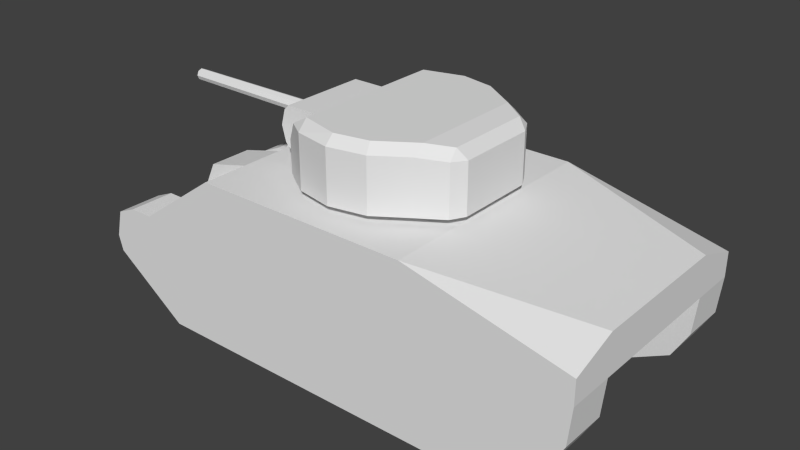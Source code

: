 # Source: m4_m.blend  (saved by Blender 2.79.0; exported with 4.5.12 LTS)
import bpy
from mathutils import Matrix  # noqa: F401  (used for matrix-valued properties, if any)

bpy.ops.wm.read_factory_settings(use_empty=True)
scene = bpy.context.scene
scene.name = 'Scene'

# ---- collections
col_collection_1 = bpy.data.collections.new('Collection 1'); scene.collection.children.link(col_collection_1)

# ---- materials (node trees are filled in below, after node groups)
mat_material_texture = bpy.data.materials.new('Material Texture')
mat_material_texture.alpha_threshold = 0.0
mat_material_texture.use_transparent_shadow = False
mat_material_texture.roughness = 0.5
mat_material_texture.line_color = (0.0, 0.0, 0.0, 1.0)

# ---- material node trees

# ---- world
world_world = bpy.data.worlds.new('World'); scene.world = world_world
world_world.color = (0.05088, 0.05088, 0.05088)
world_world.use_sun_shadow = False
world_world.sun_shadow_jitter_overblur = 0.0
world_world.cycles.sampling_method = 'NONE'
world_world.cycles.sample_map_resolution = 256

# ---- meshes
me_cube_001 = bpy.data.meshes.new('Cube.001')
me_cube_001.from_pydata([(2.73, -0.82, 1.19), (-2.4, -0.82, 0.5), (-1.5, -1.34, 1.87), (1.98, -0.82, 0.5), (-2.46, -0.82, 1.19), (2.73, -1.34, 1.19), (-2.46, -1.34, 1.19), (2.73, -0.82, 1.64), (0.0, -0.82, 0.5), (0.94, -1.34, 1.87), (2.73, -1.34, 1.46), (0.94, -0.82, 1.87), (-2.862, -0.82, 0.83), (-2.73, -0.82, 1.19), (-2.96, -0.82, 1.09), (-2.631, -0.82, 0.5442), (-2.8, -0.82, 0.665), (-2.8, -0.82, 0.995), (-2.631, -0.82, 1.116), (-2.73, -1.34, 1.19), (-2.96, -1.34, 1.09), (-1.5, -0.34, 1.87), (-2.46, 0.0, 1.19), (-1.5, -0.82, 1.87), (-2.14, -0.34, 1.417), (-2.14, -0.82, 1.417), (-1.98, -0.34, 1.75), (-1.98, -0.82, 1.75), (-1.5, 1.34, 1.87), (1.98, 0.82, 0.5), (-2.46, 1.34, 1.19), (2.73, 0.82, 1.64), (0.0, 0.82, 0.5), (0.94, 1.34, 1.87), (2.73, 0.0, 1.19), (1.98, 0.0, 0.5), (2.73, 0.0, 1.64), (-1.5, 0.0, 1.87), (0.94, 0.0, 1.87), (0.0, 0.0, 0.5), (2.73, 1.34, 1.46), (0.94, 0.82, 1.87), (-2.4, 0.0, 0.5), (-2.46, 0.82, 1.19), (-2.8, 0.82, 0.665), (-2.8, 0.82, 0.995), (-2.631, 0.0, 0.5442), (-2.8, 0.0, 0.665), (-2.862, 0.0, 0.83), (-2.8, 0.0, 0.995), (-2.631, 0.0, 1.116), (-2.73, 0.82, 1.19), (-2.4, 0.82, 0.5), (-2.631, 0.82, 0.5442), (-2.862, 0.82, 0.83), (-2.631, 0.82, 1.116), (-2.73, 1.34, 1.19), (-2.96, 1.34, 1.09), (-0.12, 0.95, 1.87), (-1.5, 0.34, 1.87), (-1.5, 0.82, 1.87), (-2.14, 0.34, 1.417), (-2.14, 0.82, 1.417), (-1.98, 0.34, 1.75), (-1.98, 0.82, 1.75), (2.69, 1.34, 0.78), (2.69, 0.82, 0.78), (2.515, 1.34, 0.4769), (2.515, 0.82, 0.4769), (-2.993, 0.82, 0.605), (-3.04, 1.34, 0.78), (-3.04, 0.82, 0.78), (-3.04, -0.82, 0.78), (2.69, -0.82, 0.78), (1.55, -0.82, 0.0), (2.515, -1.34, 0.4769), (-2.993, -0.82, 0.605), (2.515, -0.82, 0.4769), (-0.12, 0.95, 1.95), (0.5289, 0.6489, 1.87), (0.5289, 0.6489, 1.95), (-0.7689, 0.6489, 1.87), (-0.7689, 0.6489, 1.95), (-1.06, 0.0, 2.04), (-0.12, -0.95, 1.87), (-0.12, -0.95, 1.95), (0.5289, -0.6489, 1.87), (0.5289, -0.6489, 1.95), (0.83, 0.0, 1.87), (0.83, 0.0, 1.95), (-1.07, 0.0, 1.87), (-1.07, 0.0, 1.95), (-0.7689, -0.6489, 1.87), (-0.7689, -0.6489, 1.95), (-0.12, -1.08, 1.95), (-0.5333, -0.9978, 1.95), (-0.8837, -0.7637, 1.95), (-0.8837, -0.7637, 2.304), (-1.12, -0.4022, 1.95), (0.6437, -0.7637, 2.54), (0.6437, -0.6441, 2.64), (0.2559, -0.9033, 2.64), (0.2933, -0.9978, 2.54), (-0.12, -0.978, 2.64), (-0.12, -1.08, 2.54), (-0.56, -0.8597, 2.64), (-0.5333, -0.9978, 2.54), (0.8907, -0.4846, 2.611), (0.99, -0.44, 1.95), (0.906, -0.5943, 1.95), (0.906, -0.5943, 2.509), (0.99, -0.44, 2.5), (-1.168, -0.494, 2.04), (-1.27, -0.494, 2.27), (-1.223, -0.494, 2.445), (-1.168, -0.494, 2.5), (-1.06, -0.494, 2.04), (0.99, 0.0, 1.95), (0.6437, 0.7637, 1.95), (0.2933, 0.9978, 1.95), (-0.8837, 0.7637, 2.304), (0.6437, 0.7637, 2.54), (0.6437, 0.6441, 2.64), (0.2559, 0.9033, 2.64), (0.2933, 0.9978, 2.54), (-0.12, 0.978, 2.64), (-0.12, 1.08, 2.54), (-0.56, 0.8597, 2.64), (-0.5333, 0.9978, 2.54), (-0.7268, 0.8685, 2.54), (0.8907, 0.0, 2.611), (0.99, 0.0, 2.5), (0.8907, 0.4846, 2.611), (0.906, 0.5943, 1.95), (0.906, 0.5943, 2.509), (0.99, 0.44, 2.5), (-1.27, 0.494, 2.27), (-1.223, 0.494, 2.445), (0.6437, -0.7637, 1.95), (0.2933, -0.9978, 1.95), (-0.12, 1.08, 1.95), (-0.5333, 0.9978, 1.95), (-0.8837, 0.7637, 1.95), (-1.12, 0.4022, 1.95), (-1.12, 0.0, 1.95), (0.99, 0.44, 1.95), (-1.223, -0.494, 2.095), (-0.7533, -0.494, 2.5), (-1.168, 0.494, 2.04), (-1.223, 0.494, 2.095), (-1.168, 0.494, 2.5), (-3.03, 0.065, 2.27), (-1.48, 0.075, 2.27), (-1.48, 0.05303, 2.217), (-1.48, -0.05303, 2.217), (-3.03, -0.065, 2.27), (-3.03, -0.04596, 2.316), (-1.48, -0.05303, 2.323), (-1.48, -2.272e-09, 2.345), (-3.03, 0.04596, 2.316), (-1.48, -6.445e-09, 2.195), (-1.22, 0.0601, 2.21), (-1.22, 0.085, 2.27), (-1.22, 4.844e-08, 2.185), (-1.22, -0.0601, 2.21), (-1.22, -0.085, 2.27), (-1.22, -0.0601, 2.33), (-1.22, 5.317e-08, 2.355), (-1.22, 0.0601, 2.33), (-3.03, 0.04596, 2.224), (-3.03, -6.082e-09, 2.205), (-3.03, -0.04596, 2.224), (-1.48, -0.075, 2.27), (-3.03, -2.466e-09, 2.335), (-1.48, 0.05303, 2.323), (-1.06, 0.494, 2.04), (-0.56, 0.0, 2.64), (-0.7268, -0.8685, 2.54), (0.6437, 0.0, 2.64), (-0.7268, 0.0, 2.54), (-0.7533, 0.494, 2.5), (2.73, 0.82, 1.19), (2.73, 1.34, 1.19), (-2.96, 0.82, 1.09), (-2.14, 1.34, 8.941e-08), (-2.993, 1.34, 0.605), (-2.14, 0.82, 0.0), (1.55, 0.82, 0.0), (1.55, 1.34, 8.941e-08), (-2.14, -1.34, 8.941e-08), (-2.14, -0.82, 0.0), (-3.04, -1.34, 0.78), (2.69, -1.34, 0.78), (1.55, -1.34, 8.941e-08), (-2.993, -1.34, 0.605)], [], [(0, 7, 10, 5), (5, 10, 9), (6, 5, 9), (2, 4, 6), (23, 21, 26, 27), (8, 1, 42), (10, 7, 9), (7, 11, 9), (39, 8, 42), (35, 39, 32), (0, 36, 7), (3, 35, 34, 0), (16, 76, 72, 12), (18, 13, 4), (14, 13, 18), (18, 17, 14), (9, 2, 6), (46, 42, 1, 15), (15, 16, 47, 46), (16, 12, 48, 47), (12, 17, 49, 48), (17, 18, 50, 49), (18, 4, 22, 50), (4, 13, 19, 6), (13, 14, 20, 19), (11, 86, 9), (86, 84, 9), (9, 84, 2), (84, 92, 2), (2, 92, 37, 21, 23), (92, 90, 37), (38, 88, 11), (11, 88, 86), (83, 148, 175), (186, 187, 29, 52), (74, 190, 1, 3), (7, 36, 38, 11), (23, 25, 4, 2), (4, 25, 24, 22), (25, 23, 27), (21, 24, 26), (24, 25, 27, 26), (181, 182, 40, 31), (182, 33, 40), (30, 33, 182), (28, 30, 43), (0, 73, 77, 3), (60, 64, 63, 59), (32, 42, 52), (40, 33, 31), (31, 33, 41), (39, 35, 8), (30, 28, 33), (181, 31, 36), (29, 181, 34, 35), (42, 32, 39), (12, 72, 14, 17), (55, 43, 51), (183, 55, 51), (55, 183, 45), (66, 181, 29, 68), (46, 53, 52, 42), (53, 46, 47, 44), (44, 47, 48, 54), (54, 48, 49, 45), (45, 49, 50, 55), (55, 50, 22, 43), (43, 30, 56, 51), (51, 56, 57, 183), (41, 33, 79), (79, 33, 58), (33, 28, 58), (58, 28, 81), (129, 141, 120), (28, 60, 59, 37, 81), (81, 37, 90), (38, 41, 88), (41, 79, 88), (177, 97, 95), (77, 74, 3), (68, 29, 187), (31, 41, 38, 36), (60, 28, 43, 62), (62, 64, 60), (59, 63, 61), (62, 43, 22, 61), (22, 24, 37), (61, 22, 37), (62, 61, 63, 64), (34, 181, 36), (0, 34, 36), (37, 24, 21), (37, 59, 61), (35, 3, 8), (35, 32, 29), (193, 74, 77, 75), (44, 54, 71, 69), (16, 15, 190, 76), (192, 75, 77, 73), (5, 192, 73, 0), (191, 20, 14, 72), (194, 191, 72, 76), (183, 71, 54, 45), (189, 194, 76, 190), (189, 190, 74, 193), (184, 30, 182, 188), (188, 182, 65, 67), (184, 185, 70, 57, 30), (188, 67, 68, 187), (44, 69, 186, 53), (1, 190, 15), (65, 66, 68, 67), (182, 181, 66, 65), (70, 71, 183, 57), (185, 69, 71, 70), (53, 186, 52), (184, 186, 69, 185), (184, 188, 187, 186), (189, 193, 5, 6), (189, 6, 20, 191, 194), (193, 75, 192, 5), (58, 78, 80, 79), (120, 141, 142), (79, 80, 89, 88), (90, 91, 82, 81), (81, 82, 78, 58), (84, 86, 87, 85), (97, 96, 95), (86, 88, 89, 87), (90, 92, 93, 91), (83, 116, 112), (92, 84, 85, 93), (138, 99, 102, 139), (139, 102, 104, 94), (94, 104, 106, 95), (95, 106, 177), (96, 97, 116), (109, 110, 99, 138), (117, 131, 111, 108), (102, 99, 100, 101), (104, 102, 101, 103), (106, 104, 103, 105), (177, 106, 105), (130, 107, 111), (110, 111, 107), (108, 111, 110, 109), (148, 112, 146, 149), (149, 146, 113, 136), (136, 113, 114, 137), (137, 114, 115, 150), (112, 148, 83), (147, 180, 150, 115), (116, 98, 96), (118, 119, 124, 121), (119, 140, 126, 124), (140, 141, 128, 126), (141, 129, 128), (142, 175, 120), (133, 118, 121, 134), (117, 145, 135, 131), (124, 123, 122, 121), (126, 125, 123, 124), (128, 127, 125, 126), (129, 127, 128), (130, 135, 132), (134, 132, 135), (145, 133, 134, 135), (175, 142, 143), (117, 108, 109, 138, 139, 94, 95, 96, 98, 144), (117, 144, 143, 142, 141, 140, 119, 118, 133, 145), (113, 146, 112, 116, 147, 115, 114), (136, 137, 150, 180, 175, 148, 149), (135, 130, 131), (111, 131, 130), (132, 134, 121, 122), (110, 107, 100, 99), (151, 152, 153, 169), (169, 153, 160, 170), (170, 160, 154, 171), (171, 154, 172, 155), (155, 172, 157, 156), (156, 157, 158, 173), (173, 158, 174, 159), (159, 174, 152, 151), (152, 174, 168, 162), (158, 157, 166, 167), (172, 154, 164, 165), (160, 153, 161, 163), (174, 158, 167, 168), (157, 172, 165, 166), (154, 160, 163, 164), (153, 152, 162, 161), (151, 169, 170, 171, 155, 156, 173, 159), (100, 107, 130, 178), (179, 177, 105, 176), (177, 179, 147), (98, 116, 144), (97, 147, 116), (147, 97, 177), (122, 178, 130, 132), (179, 176, 127, 129), (144, 116, 83, 175), (147, 179, 180), (129, 180, 179), (143, 144, 175), (120, 175, 180), (180, 129, 120), (178, 176, 105), (105, 103, 101, 100, 178), (127, 178, 122, 123, 125), (176, 178, 127), (57, 56, 30), (19, 20, 6)])
_uv = me_cube_001.uv_layers.new(name='UVMap')
_uv.uv.foreach_set('vector', [0.9093, 0.247, 0.8568, 0.247, 0.8778, 0.1863, 0.9093, 0.1863, 0.9905, 0.5196, 0.9905, 0.5511, 0.7818, 0.5989, 0.3853, 0.5196, 0.9905, 0.5196, 0.7818, 0.5989, 0.4973, 0.5989, 0.3853, 0.6596, 0.3853, 0.5989, 0.2167, 0.6596, 0.2167, 0.7155, 0.1608, 0.7155, 0.1608, 0.6596, 0.967, 0.6594, 0.967, 0.6594, 0.967, 0.755, 0.8568, 0.1863, 0.8568, 0.247, 0.6481, 0.1863, 0.8568, 0.247, 0.6481, 0.247, 0.6481, 0.1863, 0.967, 0.755, 0.967, 0.6594, 0.967, 0.755, 0.967, 0.755, 0.967, 0.755, 0.967, 0.8506, 0.9093, 0.247, 0.8568, 0.3426, 0.8568, 0.247, 0.9897, 0.247, 0.9897, 0.3426, 0.9093, 0.3426, 0.9093, 0.247, 0.08397, 0.746, 0.08747, 0.7573, 0.07726, 0.76, 0.07435, 0.7496, 0.3654, 0.6596, 0.3538, 0.6596, 0.3853, 0.6596, 0.327, 0.6596, 0.3538, 0.6596, 0.3654, 0.6596, 0.3654, 0.6596, 0.3457, 0.6596, 0.327, 0.6596, 0.7818, 0.5989, 0.4973, 0.5989, 0.3853, 0.5196, 0.2741, 0.7553, 0.2471, 0.7553, 0.2471, 0.6612, 0.2741, 0.6612, 0.2741, 0.6612, 0.298, 0.6612, 0.298, 0.7553, 0.2741, 0.7553, 0.298, 0.6612, 0.3182, 0.6612, 0.3182, 0.7553, 0.298, 0.7553, 0.3182, 0.6612, 0.3384, 0.6612, 0.3384, 0.7553, 0.3182, 0.7553, 0.3384, 0.6612, 0.3623, 0.6612, 0.3623, 0.7553, 0.3384, 0.7553, 0.3623, 0.6612, 0.3837, 0.6612, 0.3837, 0.7553, 0.3623, 0.7553, 0.3853, 0.6596, 0.3538, 0.6596, 0.3538, 0.5989, 0.3853, 0.5989, 0.3538, 0.6596, 0.327, 0.6596, 0.327, 0.5989, 0.3538, 0.5989, 0.7818, 0.6596, 0.7339, 0.6795, 0.7818, 0.5989, 0.7339, 0.6795, 0.6582, 0.6444, 0.7818, 0.5989, 0.7818, 0.5989, 0.6582, 0.6444, 0.4973, 0.5989, 0.6582, 0.6444, 0.5825, 0.6795, 0.4973, 0.5989, 0.4973, 0.5989, 0.5825, 0.6795, 0.4973, 0.7552, 0.4973, 0.7155, 0.4973, 0.6596, 0.5825, 0.6795, 0.5474, 0.7552, 0.4973, 0.7552, 0.7818, 0.7552, 0.769, 0.7552, 0.7818, 0.6596, 0.7818, 0.6596, 0.769, 0.7552, 0.7339, 0.6795, 0.1949, 0.009169, 0.1376, 0.0217, 0.1376, 0.009149, 0.1227, 0.7075, 0.1227, 0.4924, 0.09359, 0.4673, 0.09359, 0.7227, 0.1227, 0.4924, 0.1227, 0.7075, 0.09359, 0.7227, 0.09359, 0.4673, 0.8568, 0.247, 0.8568, 0.3426, 0.6481, 0.3426, 0.6481, 0.247, 0.4973, 0.6596, 0.4226, 0.6596, 0.3853, 0.6596, 0.4973, 0.5989, 0.3853, 0.6596, 0.4226, 0.6596, 0.4226, 0.7155, 0.3853, 0.7552, 0.1421, 0.6596, 0.2167, 0.6596, 0.1608, 0.6596, 0.2167, 0.7155, 0.1421, 0.7155, 0.1608, 0.7155, 0.1421, 0.7155, 0.1421, 0.6596, 0.1608, 0.6596, 0.1608, 0.7155, 0.9093, 0.4382, 0.9093, 0.4989, 0.8778, 0.4989, 0.8568, 0.4382, 0.9905, 0.9907, 0.7818, 0.9114, 0.9905, 0.9592, 0.3853, 0.9907, 0.7818, 0.9114, 0.9905, 0.9907, 0.4973, 0.9114, 0.3853, 0.9114, 0.3853, 0.8508, 0.05336, 0.4236, 0.07726, 0.4259, 0.09494, 0.4361, 0.09359, 0.4673, 0.2167, 0.8508, 0.1608, 0.8508, 0.1608, 0.7948, 0.2167, 0.7948, 0.967, 0.8506, 0.967, 0.755, 0.967, 0.8506, 0.8568, 0.4989, 0.6481, 0.4989, 0.8568, 0.4382, 0.8568, 0.4382, 0.6481, 0.4989, 0.6481, 0.4382, 0.967, 0.755, 0.967, 0.755, 0.967, 0.6594, 0.3853, 0.9907, 0.4973, 0.9114, 0.7818, 0.9114, 0.9093, 0.4382, 0.8568, 0.4382, 0.8568, 0.3426, 0.9897, 0.4382, 0.9093, 0.4382, 0.9093, 0.3426, 0.9897, 0.3426, 0.967, 0.755, 0.967, 0.8506, 0.967, 0.755, 0.07435, 0.7496, 0.07726, 0.76, 0.05919, 0.7553, 0.06473, 0.746, 0.3654, 0.8508, 0.3853, 0.8508, 0.3538, 0.8508, 0.327, 0.8508, 0.3654, 0.8508, 0.3538, 0.8508, 0.3654, 0.8508, 0.327, 0.8508, 0.3457, 0.8508, 0.07726, 0.4259, 0.05336, 0.4236, 0.09359, 0.4673, 0.09494, 0.4361, 0.2741, 0.7553, 0.2741, 0.8494, 0.2471, 0.8494, 0.2471, 0.7553, 0.2741, 0.8494, 0.2741, 0.7553, 0.298, 0.7553, 0.298, 0.8494, 0.298, 0.8494, 0.298, 0.7553, 0.3182, 0.7553, 0.3182, 0.8494, 0.3182, 0.8494, 0.3182, 0.7553, 0.3384, 0.7553, 0.3384, 0.8494, 0.3384, 0.8494, 0.3384, 0.7553, 0.3623, 0.7553, 0.3623, 0.8494, 0.3623, 0.8494, 0.3623, 0.7553, 0.3837, 0.7553, 0.3837, 0.8494, 0.3853, 0.8508, 0.3853, 0.9114, 0.3538, 0.9114, 0.3538, 0.8508, 0.3538, 0.8508, 0.3538, 0.9114, 0.327, 0.9114, 0.327, 0.8508, 0.7818, 0.8508, 0.7818, 0.9114, 0.7339, 0.8308, 0.7339, 0.8308, 0.7818, 0.9114, 0.6582, 0.866, 0.7818, 0.9114, 0.4973, 0.9114, 0.6582, 0.866, 0.6582, 0.866, 0.4973, 0.9114, 0.5825, 0.8308, 0.4128, 0.3557, 0.4353, 0.4245, 0.3945, 0.3831, 0.4973, 0.9114, 0.4973, 0.8508, 0.4973, 0.7948, 0.4973, 0.7552, 0.5825, 0.8308, 0.5825, 0.8308, 0.4973, 0.7552, 0.5474, 0.7552, 0.7818, 0.7552, 0.7818, 0.8508, 0.769, 0.7552, 0.7818, 0.8508, 0.7339, 0.8308, 0.769, 0.7552, 0.4127, 0.3296, 0.3944, 0.3022, 0.4353, 0.2609, 0.09494, 0.4361, 0.1227, 0.4924, 0.09359, 0.4673, 0.09494, 0.4361, 0.09359, 0.4673, 0.1227, 0.4924, 0.8568, 0.4382, 0.6481, 0.4382, 0.6481, 0.3426, 0.8568, 0.3426, 0.4973, 0.8508, 0.4973, 0.9114, 0.3853, 0.8508, 0.4226, 0.8508, 0.1421, 0.8508, 0.1608, 0.8508, 0.2167, 0.8508, 0.2167, 0.7948, 0.1608, 0.7948, 0.1421, 0.7948, 0.4226, 0.8508, 0.3853, 0.8508, 0.3853, 0.7552, 0.4226, 0.7948, 0.3853, 0.7552, 0.4226, 0.7155, 0.4973, 0.7552, 0.4226, 0.7948, 0.3853, 0.7552, 0.4973, 0.7552, 0.1421, 0.8508, 0.1421, 0.7948, 0.1608, 0.7948, 0.1608, 0.8508, 0.9093, 0.3426, 0.9093, 0.4382, 0.8568, 0.3426, 0.9093, 0.247, 0.9093, 0.3426, 0.8568, 0.3426, 0.4973, 0.7552, 0.4226, 0.7155, 0.4973, 0.7155, 0.4973, 0.7552, 0.4973, 0.7948, 0.4226, 0.7948, 0.967, 0.755, 0.967, 0.6594, 0.967, 0.6594, 0.967, 0.755, 0.967, 0.8506, 0.967, 0.8506, 0.04095, 0.6422, 0.0005924, 0.6422, 0.0005924, 0.5674, 0.04095, 0.5674, 0.08397, 0.746, 0.07435, 0.7496, 0.07726, 0.76, 0.08747, 0.7573, 0.08397, 0.746, 0.09101, 0.7362, 0.1227, 0.7075, 0.08747, 0.7573, 0.04095, 0.5538, 0.04095, 0.5674, 0.0005924, 0.5674, 0.0005924, 0.5538, 0.04095, 0.5507, 0.04095, 0.5538, 0.0005924, 0.5538, 0.0005924, 0.5507, 0.04095, 0.9985, 0.04095, 0.9923, 0.0005924, 0.9923, 0.0005924, 0.9985, 0.04095, 0.9948, 0.04095, 0.9985, 0.0005924, 0.9985, 0.0005924, 0.9948, 0.05919, 0.7553, 0.07726, 0.76, 0.07435, 0.7496, 0.06473, 0.746, 0.04095, 0.9286, 0.04095, 0.9948, 0.0005924, 0.9948, 0.0005924, 0.9286, 0.04095, 0.9286, 0.0005924, 0.9286, 0.0005924, 0.6422, 0.04095, 0.6422, 0.8869, 0.0264, 0.9242, 0.1652, 0.319, 0.1652, 0.4566, 0.0264, 0.4566, 0.0264, 0.319, 0.1652, 0.3236, 0.1174, 0.3441, 0.08201, 0.8869, 0.0264, 0.9864, 0.09695, 0.9918, 0.1174, 0.9825, 0.1535, 0.9242, 0.1652, 0.04095, 0.6422, 0.04095, 0.5674, 0.0005923, 0.5674, 0.0005923, 0.6422, 0.08397, 0.746, 0.08747, 0.7573, 0.1227, 0.7075, 0.09101, 0.7362, 0.09359, 0.7227, 0.1227, 0.7075, 0.09101, 0.7362, 0.04095, 0.5538, 0.0005923, 0.5538, 0.0005923, 0.5674, 0.04095, 0.5674, 0.04095, 0.5507, 0.0005923, 0.5507, 0.0005923, 0.5538, 0.04095, 0.5538, 0.04095, 0.9985, 0.0005924, 0.9985, 0.0005924, 0.9923, 0.04095, 0.9923, 0.04095, 0.9948, 0.0005924, 0.9948, 0.0005924, 0.9985, 0.04095, 0.9985, 0.09101, 0.7362, 0.1227, 0.7075, 0.09359, 0.7227, 0.04095, 0.9286, 0.0005923, 0.9286, 0.0005924, 0.9948, 0.04095, 0.9948, 0.04095, 0.9286, 0.04095, 0.6422, 0.0005923, 0.6422, 0.0005923, 0.9286, 0.8869, 0.0264, 0.4566, 0.0264, 0.319, 0.1652, 0.9242, 0.1652, 0.8869, 0.0264, 0.9242, 0.1652, 0.9825, 0.1535, 0.9918, 0.1174, 0.9864, 0.09695, 0.4566, 0.0264, 0.3441, 0.08201, 0.3236, 0.1174, 0.319, 0.1652, 0.1974, 0.9768, 0.1974, 0.9861, 0.273, 0.9861, 0.273, 0.9768, 0.3945, 0.3831, 0.4353, 0.4245, 0.3945, 0.4245, 0.273, 0.9768, 0.273, 0.9861, 0.3082, 0.9861, 0.3082, 0.9768, 0.08659, 0.9768, 0.08659, 0.9861, 0.1217, 0.9861, 0.1217, 0.9768, 0.1217, 0.9768, 0.1217, 0.9861, 0.1974, 0.9861, 0.1974, 0.9768, 0.1974, 0.9768, 0.273, 0.9768, 0.273, 0.9861, 0.1974, 0.9861, 0.3944, 0.3022, 0.3944, 0.2609, 0.4353, 0.2609, 0.273, 0.9768, 0.3082, 0.9768, 0.3082, 0.9861, 0.273, 0.9861, 0.08659, 0.9768, 0.1217, 0.9768, 0.1217, 0.9861, 0.08659, 0.9861, 0.1949, 0.009169, 0.2523, 0.009189, 0.2523, 0.02174, 0.1217, 0.9768, 0.1974, 0.9768, 0.1974, 0.9861, 0.1217, 0.9861, 0.5725, 0.2609, 0.5725, 0.3296, 0.5316, 0.3296, 0.5316, 0.2609, 0.5316, 0.2609, 0.5316, 0.3296, 0.4834, 0.3296, 0.4834, 0.2609, 0.4834, 0.2609, 0.4834, 0.3296, 0.4353, 0.3296, 0.4353, 0.2609, 0.4353, 0.2609, 0.4353, 0.3296, 0.4127, 0.3296, 0.3944, 0.2609, 0.3944, 0.3022, 0.3738, 0.2714, 0.6031, 0.2609, 0.6031, 0.3261, 0.5725, 0.3296, 0.5725, 0.2609, 0.6927, 0.3433, 0.6286, 0.3433, 0.6286, 0.292, 0.6927, 0.292, 0.5316, 0.3296, 0.5725, 0.3296, 0.5725, 0.3413, 0.5273, 0.3413, 0.4834, 0.3296, 0.5316, 0.3296, 0.5273, 0.3413, 0.4834, 0.3413, 0.4353, 0.3296, 0.4834, 0.3296, 0.4834, 0.3413, 0.4321, 0.3413, 0.4127, 0.3296, 0.4353, 0.3296, 0.4321, 0.3413, 0.6156, 0.3433, 0.6156, 0.2868, 0.6286, 0.292, 0.6031, 0.3261, 0.6129, 0.325, 0.6013, 0.338, 0.6129, 0.2609, 0.6129, 0.325, 0.6031, 0.3261, 0.6031, 0.2609, 0.1376, 0.0217, 0.2523, 0.02174, 0.2523, 0.03076, 0.1376, 0.03072, 0.1376, 0.03072, 0.2523, 0.03076, 0.2523, 0.05179, 0.1376, 0.05175, 0.1376, 0.05175, 0.2523, 0.05179, 0.2523, 0.07281, 0.1376, 0.07277, 0.1376, 0.07277, 0.2523, 0.07281, 0.2522, 0.08184, 0.1376, 0.0818, 0.2523, 0.02174, 0.1376, 0.0217, 0.1949, 0.009169, 0.2522, 0.13, 0.1376, 0.1299, 0.1376, 0.0818, 0.2522, 0.08184, 0.3738, 0.2714, 0.3668, 0.2609, 0.3944, 0.2609, 0.5726, 0.4245, 0.5317, 0.4245, 0.5317, 0.3557, 0.5726, 0.3557, 0.5317, 0.4245, 0.4835, 0.4245, 0.4835, 0.3557, 0.5317, 0.3557, 0.4835, 0.4245, 0.4353, 0.4245, 0.4353, 0.3557, 0.4835, 0.3557, 0.4353, 0.4245, 0.4128, 0.3557, 0.4353, 0.3557, 0.3945, 0.4245, 0.3739, 0.414, 0.3945, 0.3831, 0.6032, 0.4245, 0.5726, 0.4245, 0.5726, 0.3557, 0.6032, 0.3592, 0.6927, 0.3433, 0.6927, 0.3946, 0.6286, 0.3946, 0.6286, 0.3433, 0.5317, 0.3557, 0.5273, 0.344, 0.5726, 0.344, 0.5726, 0.3557, 0.4835, 0.3557, 0.4835, 0.344, 0.5273, 0.344, 0.5317, 0.3557, 0.4353, 0.3557, 0.4322, 0.344, 0.4835, 0.344, 0.4835, 0.3557, 0.4128, 0.3557, 0.4322, 0.344, 0.4353, 0.3557, 0.6156, 0.3433, 0.6286, 0.3946, 0.6156, 0.3998, 0.6032, 0.3592, 0.6014, 0.3473, 0.613, 0.3603, 0.613, 0.4245, 0.6032, 0.4245, 0.6032, 0.3592, 0.613, 0.3603, 0.3739, 0.414, 0.3945, 0.4245, 0.3669, 0.4245, 0.3268, 0.9861, 0.3268, 0.9861, 0.317, 0.9861, 0.2864, 0.9861, 0.2456, 0.9861, 0.1974, 0.9861, 0.1492, 0.9861, 0.1083, 0.9861, 0.08076, 0.9861, 0.08076, 0.9861, 0.3268, 0.9861, 0.08076, 0.9861, 0.08076, 0.9861, 0.1083, 0.9861, 0.1492, 0.9861, 0.1974, 0.9861, 0.2456, 0.9861, 0.2864, 0.9861, 0.317, 0.9861, 0.3268, 0.9861, 0.2793, 0.0697, 0.2998, 0.07517, 0.3062, 0.08158, 0.3062, 0.09419, 0.2525, 0.1299, 0.2525, 0.08158, 0.2589, 0.07517, 0.1106, 0.06938, 0.131, 0.07485, 0.1374, 0.08127, 0.1374, 0.1296, 0.08376, 0.09387, 0.08376, 0.08127, 0.09017, 0.07485, 0.6286, 0.3946, 0.6156, 0.3433, 0.6286, 0.3433, 0.6286, 0.292, 0.6286, 0.3433, 0.6156, 0.3433, 0.6014, 0.3473, 0.6032, 0.3592, 0.5726, 0.3557, 0.5726, 0.344, 0.6031, 0.3261, 0.6013, 0.338, 0.5725, 0.3413, 0.5725, 0.3296, 0.03084, 0.4294, 0.03084, 0.06794, 0.01847, 0.06794, 0.02012, 0.4294, 0.02012, 0.4294, 0.01847, 0.06794, 0.01335, 0.06794, 0.01568, 0.4294, 0.01568, 0.4294, 0.01335, 0.06794, 0.01847, 0.06794, 0.02012, 0.4294, 0.02012, 0.4294, 0.01847, 0.06794, 0.03084, 0.06794, 0.03084, 0.4294, 0.03084, 0.4294, 0.03084, 0.06794, 0.04321, 0.06794, 0.04156, 0.4294, 0.04156, 0.4294, 0.04321, 0.06794, 0.04833, 0.06794, 0.046, 0.4294, 0.046, 0.4294, 0.04833, 0.06794, 0.04321, 0.06794, 0.04156, 0.4294, 0.04156, 0.4294, 0.04321, 0.06794, 0.03084, 0.06794, 0.03084, 0.4294, 0.03084, 0.06794, 0.04321, 0.06794, 0.04486, 0.007301, 0.03084, 0.007301, 0.04833, 0.06794, 0.04321, 0.06794, 0.04486, 0.007301, 0.05067, 0.007301, 0.03084, 0.06794, 0.01847, 0.06794, 0.01682, 0.007301, 0.03084, 0.007301, 0.01335, 0.06794, 0.01847, 0.06794, 0.01682, 0.007301, 0.01102, 0.007301, 0.04321, 0.06794, 0.04833, 0.06794, 0.05067, 0.007301, 0.04486, 0.007301, 0.04321, 0.06794, 0.03084, 0.06794, 0.03084, 0.007301, 0.04486, 0.007301, 0.01847, 0.06794, 0.01335, 0.06794, 0.01102, 0.007301, 0.01682, 0.007301, 0.01847, 0.06794, 0.03084, 0.06794, 0.03084, 0.007301, 0.01682, 0.007301, 0.06247, 0.1871, 0.07223, 0.1635, 0.09578, 0.1538, 0.1193, 0.1635, 0.1291, 0.1871, 0.1193, 0.2106, 0.09578, 0.2204, 0.07223, 0.2106, 0.3048, 0.2678, 0.3336, 0.2864, 0.3336, 0.3429, 0.3048, 0.3429, 0.1449, 0.3429, 0.1449, 0.2416, 0.1644, 0.2427, 0.1644, 0.3429, 0.1449, 0.2416, 0.1449, 0.3429, 0.1419, 0.2853, 0.0991, 0.296, 0.1061, 0.2853, 0.0991, 0.3429, 0.1267, 0.2539, 0.1419, 0.2853, 0.1061, 0.2853, 0.1419, 0.2853, 0.1267, 0.2539, 0.1449, 0.2416, 0.3048, 0.418, 0.3048, 0.3429, 0.3336, 0.3429, 0.3336, 0.3994, 0.1449, 0.3429, 0.1644, 0.3429, 0.1644, 0.4432, 0.1449, 0.4442, 0.0991, 0.3429, 0.1061, 0.2853, 0.1061, 0.3429, 0.1061, 0.4005, 0.1419, 0.2853, 0.1449, 0.3429, 0.1419, 0.4005, 0.1449, 0.4442, 0.1419, 0.4005, 0.1449, 0.3429, 0.0991, 0.3898, 0.0991, 0.3429, 0.1061, 0.4005, 0.1267, 0.432, 0.1061, 0.4005, 0.1419, 0.4005, 0.1419, 0.4005, 0.1449, 0.4442, 0.1267, 0.432, 0.3048, 0.3429, 0.1644, 0.3429, 0.1644, 0.2427, 0.1644, 0.2427, 0.2157, 0.2289, 0.2595, 0.2376, 0.3048, 0.2678, 0.3048, 0.3429, 0.1644, 0.4432, 0.3048, 0.3429, 0.3048, 0.418, 0.2595, 0.4483, 0.2157, 0.457, 0.1644, 0.3429, 0.3048, 0.3429, 0.1644, 0.4432, 0.9825, 0.1535, 0.9557, 0.1652, 0.9242, 0.1652, 0.9557, 0.1652, 0.9825, 0.1535, 0.9242, 0.1652])
me_cube_001.materials.append(mat_material_texture)
me_cube_001.use_remesh_preserve_volume = False
me_cube_001.use_remesh_preserve_attributes = False
me_cube_001.use_mirror_vertex_groups = False
me_cube_001.update()

# ---- objects
ob_hull = bpy.data.objects.new('Hull', me_cube_001)

# ---- transforms, parenting, visibility, modifiers, constraints
ob_hull.location = (0.0, 0.0, 0.0)
ob_hull.lineart.crease_threshold = 0.0

# ---- collection membership
col_collection_1.objects.link(ob_hull)

# ---- scene / render settings (as saved in the file)
scene.frame_start = 1; scene.frame_end = 250; scene.frame_set(1)
scene.render.engine = 'BLENDER_EEVEE_NEXT'
scene.render.resolution_percentage = 50
scene.render.dither_intensity = 0.0
scene.cycles.use_denoising = False
scene.cycles.samples = 10
scene.cycles.sampling_pattern = 'TABULATED_SOBOL'
scene.cycles.light_sampling_threshold = 0.0
scene.cycles.use_adaptive_sampling = False
scene.cycles.use_light_tree = False
scene.cycles.blur_glossy = 0.0
scene.cycles.volume_bounces = 1
scene.cycles.pixel_filter_type = 'GAUSSIAN'
scene.cycles.sample_clamp_indirect = 0.0
scene.view_settings.view_transform = 'Standard'
bpy.context.view_layer.update()

# ---- added for rendering (the .blend has no active camera and no usable light): camera, sun
cam_auto = bpy.data.cameras.new('AutoCamera')
cam_auto.lens = 50.0
cam_auto.sensor_width = 36.0
cam_auto.clip_end = 1000.0
ob_auto_camera = bpy.data.objects.new('AutoCamera', cam_auto)
scene.collection.objects.link(ob_auto_camera)
ob_auto_camera.location = (6.21797, -7.64757, 6.41838)
ob_auto_camera.rotation_euler = (1.09748, -7.21219e-08, 0.694738)
scene.camera = ob_auto_camera
light_auto_sun = bpy.data.lights.new('AutoSun', 'SUN')
light_auto_sun.energy = 3.0
light_auto_sun.angle = 0.0523599
ob_auto_sun = bpy.data.objects.new('AutoSun', light_auto_sun)
scene.collection.objects.link(ob_auto_sun)
ob_auto_sun.rotation_euler = (0.872665, 0.174533, 0.523599)
bpy.context.view_layer.update()

